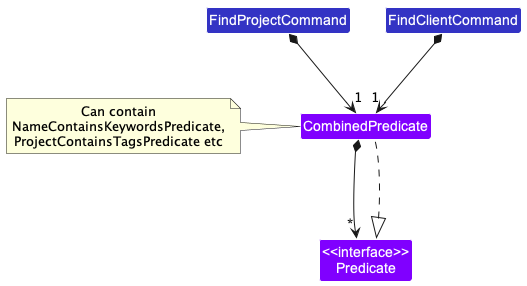

The diagram above was rendered by PlantUML. Its source (embedded in the PNG):
@startuml
!include style.puml

Class CombinedPredicate COMMON_COLOR
Class FindClientCommand LOGIC_COLOR
Class FindProjectCommand LOGIC_COLOR
Class "<<interface>>\nPredicate" as Predicate COMMON_COLOR

FindProjectCommand *-down->"1" CombinedPredicate
FindClientCommand *-down->"1" CombinedPredicate
FindProjectCommand -[hidden]right-> FindClientCommand
CombinedPredicate *-down-> "*" Predicate
Predicate <|.. CombinedPredicate
note left of CombinedPredicate : Can contain\nNameContainsKeywordsPredicate,\nProjectContainsTagsPredicate etc
@enduml